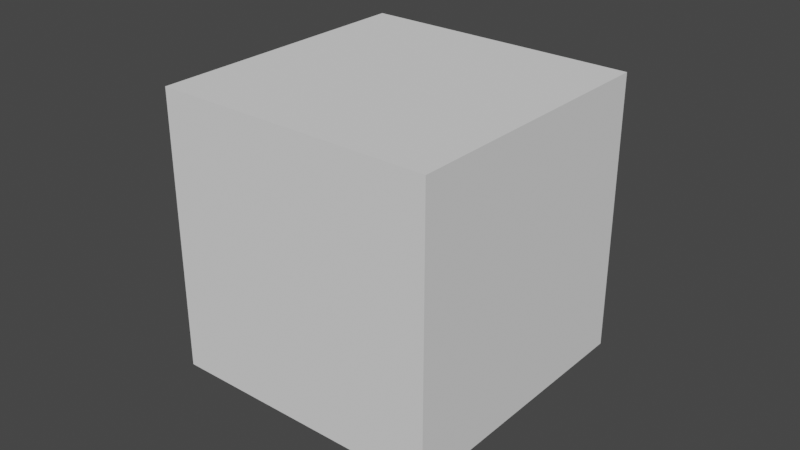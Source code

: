 # Source: spiketrap.blend  (saved by Blender 3.6.11; exported with 4.5.12 LTS)
import bpy
from mathutils import Matrix  # noqa: F401  (used for matrix-valued properties, if any)

bpy.ops.wm.read_factory_settings(use_empty=True)
scene = bpy.context.scene
scene.name = 'Scene'

# ---- collections
col_collection = bpy.data.collections.new('Collection'); scene.collection.children.link(col_collection)

# ---- world
world_world = bpy.data.worlds.new('World'); scene.world = world_world
world_world.use_nodes = True; world_world.node_tree.nodes.clear()
_N = world_world.node_tree.nodes; _L = world_world.node_tree.links
n0 = _N.new('ShaderNodeOutputWorld'); n0.name = 'World Output'; n0.location = (300, 300)
n1 = _N.new('ShaderNodeBackground'); n1.name = 'Background'; n1.location = (10, 300)
n1.inputs[0].default_value = (0.05088, 0.05088, 0.05088, 1.0)
_L.new(n1.outputs[0], n0.inputs[0])
n0.is_active_output = True
world_world.color = (0.05088, 0.05088, 0.05088)
world_world.use_sun_shadow = False
world_world.sun_shadow_jitter_overblur = 0.0

# ---- meshes
me_cube_001 = bpy.data.meshes.new('Cube.001')
me_cube_001.from_pydata([(-0.5, -0.5, -0.5), (-0.5, -0.5, 0.5), (-0.5, 0.5, -0.5), (-0.5, 0.5, 0.5), (0.5, -0.5, -0.5), (0.5, -0.5, 0.5), (0.5, 0.5, -0.5), (0.5, 0.5, 0.5)], [], [(0, 1, 3, 2), (2, 3, 7, 6), (6, 7, 5, 4), (4, 5, 1, 0), (2, 6, 4, 0), (7, 3, 1, 5)])
_uv = me_cube_001.uv_layers.new(name='UVMap')
_uv.uv.foreach_set('vector', [0.375, 0.0, 0.625, 0.0, 0.625, 0.25, 0.375, 0.25, 0.375, 0.25, 0.625, 0.25, 0.625, 0.5, 0.375, 0.5, 0.375, 0.5, 0.625, 0.5, 0.625, 0.75, 0.375, 0.75, 0.375, 0.75, 0.625, 0.75, 0.625, 1.0, 0.375, 1.0, 0.125, 0.5, 0.375, 0.5, 0.375, 0.75, 0.125, 0.75, 0.625, 0.5, 0.875, 0.5, 0.875, 0.75, 0.625, 0.75])
me_cube_001.update()
me_circle_001 = bpy.data.meshes.new('Circle.001')
me_circle_001.from_pydata([(-1.5e-09, 0.28, -0.075), (-0.198, 0.198, -0.075), (-0.28, -5.09e-11, -0.075), (-0.198, -0.198, -0.075), (-1.5e-09, -0.28, -0.075), (0.198, -0.198, -0.075), (0.28, -5.09e-11, -0.075), (0.198, 0.198, -0.075), (-0.198, 0.198, 0.075), (-1.5e-09, 0.28, 0.075), (-0.28, -5.09e-11, 0.075), (-0.198, -0.198, 0.075), (-1.5e-09, -0.28, 0.075), (0.198, -0.198, 0.075), (0.28, -5.09e-11, 0.075), (0.198, 0.198, 0.075), (-0.466, 0.1814, -0.01875), (-0.4578, 0.2012, -0.01875), (-0.466, 0.1814, 0.01875), (-0.4578, 0.2012, 0.01875), (-0.1814, -0.466, -0.01875), (-0.2012, -0.4578, -0.01875), (-0.1814, -0.466, 0.01875), (-0.2012, -0.4578, 0.01875), (0.4648, -0.1809, -0.01875), (0.4566, -0.2007, -0.01875), (0.4648, -0.1809, 0.01875), (0.4566, -0.2007, 0.01875), (0.1814, 0.466, -0.01875), (0.2012, 0.4578, -0.01875), (0.1814, 0.466, 0.01875), (0.2012, 0.4578, 0.01875), (-0.2314, 0.5305, -0.01875), (-0.2116, 0.5387, -0.01875), (-0.2314, 0.5305, 0.01875), (-0.2116, 0.5387, 0.01875), (-0.5305, -0.2314, -0.01875), (-0.5387, -0.2116, -0.01875), (-0.5305, -0.2314, 0.01875), (-0.5387, -0.2116, 0.01875), (0.2314, -0.5305, -0.01875), (0.2116, -0.5387, -0.01875), (0.2314, -0.5305, 0.01875), (0.2116, -0.5387, 0.01875), (0.5305, 0.2314, -0.01875), (0.5387, 0.2116, -0.01875), (0.5305, 0.2314, 0.01875), (0.5387, 0.2116, 0.01875)], [], [(1, 0, 7, 6, 5, 4, 3, 2), (8, 10, 11, 12, 13, 14, 15, 9), (9, 35, 34, 8), (7, 0, 28, 29), (13, 5, 25, 27), (12, 11, 23, 22), (10, 8, 19, 18), (6, 45, 47, 14), (4, 41, 43, 12), (2, 37, 39, 10), (17, 16, 18, 19), (8, 1, 17, 19), (1, 2, 16, 17), (2, 10, 18, 16), (1, 32, 33, 0), (11, 38, 36, 3), (10, 39, 38, 11), (21, 20, 22, 23), (11, 3, 21, 23), (3, 4, 20, 21), (4, 12, 22, 20), (13, 42, 40, 5), (3, 36, 37, 2), (12, 43, 42, 13), (25, 24, 26, 27), (5, 6, 24, 25), (6, 14, 26, 24), (14, 13, 27, 26), (15, 46, 44, 7), (5, 40, 41, 4), (14, 47, 46, 15), (29, 28, 30, 31), (15, 7, 29, 31), (0, 9, 30, 28), (9, 15, 31, 30), (0, 33, 35, 9), (8, 34, 32, 1), (33, 32, 34, 35), (37, 36, 38, 39), (41, 40, 42, 43), (45, 44, 46, 47), (7, 44, 45, 6)])
_uv = me_circle_001.uv_layers.new(name='UVMap')
_uv.uv.foreach_set('vector', [0.0, 0.0, 0.0, 0.0, 0.0, 0.0, 0.0, 0.0, 0.0, 0.0, 0.0, 0.0, 0.0, 0.0, 0.0, 0.0, 0.0, 0.0, 0.0, 0.0, 0.0, 0.0, 0.0, 0.0, 0.0, 0.0, 0.0, 0.0, 0.0, 0.0, 0.0, 0.0, 0.0, 0.0, 0.0, 0.0, 0.0, 0.0, 0.0, 0.0, 0.0, 0.0, 0.0, 0.0, 0.0, 0.0, 0.0, 0.0, 0.0, 0.0, 0.0, 0.0, 0.0, 0.0, 0.0, 0.0, 0.0, 0.0, 0.0, 0.0, 0.0, 0.0, 0.0, 0.0, 0.0, 0.0, 0.0, 0.0, 0.0, 0.0, 0.0, 0.0, 0.0, 0.0, 0.0, 0.0, 0.0, 0.0, 0.0, 0.0, 0.0, 0.0, 0.0, 0.0, 0.0, 0.0, 0.0, 0.0, 0.0, 0.0, 0.0, 0.0, 0.0, 0.0, 0.0, 0.0, 0.0, 0.0, 0.0, 0.0, 0.0, 0.0, 0.0, 0.0, 0.0, 0.0, 0.0, 0.0, 0.0, 0.0, 0.0, 0.0, 0.0, 0.0, 0.0, 0.0, 0.0, 0.0, 0.0, 0.0, 0.0, 0.0, 0.0, 0.0, 0.0, 0.0, 0.0, 0.0, 0.0, 0.0, 0.0, 0.0, 0.0, 0.0, 0.0, 0.0, 0.0, 0.0, 0.0, 0.0, 0.0, 0.0, 0.0, 0.0, 0.0, 0.0, 0.0, 0.0, 0.0, 0.0, 0.0, 0.0, 0.0, 0.0, 0.0, 0.0, 0.0, 0.0, 0.0, 0.0, 0.0, 0.0, 0.0, 0.0, 0.0, 0.0, 0.0, 0.0, 0.0, 0.0, 0.0, 0.0, 0.0, 0.0, 0.0, 0.0, 0.0, 0.0, 0.0, 0.0, 0.0, 0.0, 0.0, 0.0, 0.0, 0.0, 0.0, 0.0, 0.0, 0.0, 0.0, 0.0, 0.0, 0.0, 0.0, 0.0, 0.0, 0.0, 0.0, 0.0, 0.0, 0.0, 0.0, 0.0, 0.0, 0.0, 0.0, 0.0, 0.0, 0.0, 0.0, 0.0, 0.0, 0.0, 0.0, 0.0, 0.0, 0.0, 0.0, 0.0, 0.0, 0.0, 0.0, 0.0, 0.0, 0.0, 0.0, 0.0, 0.0, 0.0, 0.0, 0.0, 0.0, 0.0, 0.0, 0.0, 0.0, 0.0, 0.0, 0.0, 0.0, 0.0, 0.0, 0.0, 0.0, 0.0, 0.0, 0.0, 0.0, 0.0, 0.0, 0.0, 0.0, 0.0, 0.0, 0.0, 0.0, 0.0, 0.0, 0.0, 0.0, 0.0, 0.0, 0.0, 0.0, 0.0, 0.0, 0.0, 0.0, 0.0, 0.0, 0.0, 0.0, 0.0, 0.0, 0.0, 0.0, 0.0, 0.0, 0.0, 0.0, 0.0, 0.0, 0.0, 0.0, 0.0, 0.0, 0.0, 0.0, 0.0, 0.0, 0.0, 0.0, 0.0, 0.0, 0.0, 0.0, 0.0, 0.0, 0.0, 0.0, 0.0, 0.0, 0.0, 0.0, 0.0, 0.0, 0.0, 0.0, 0.0, 0.0, 0.0, 0.0, 0.0, 0.0, 0.0, 0.0, 0.0, 0.0, 0.0, 0.0, 0.0, 0.0, 0.0, 0.0, 0.0, 0.0, 0.0, 0.0, 0.0, 0.0, 0.0, 0.0, 0.0, 0.0, 0.0, 0.0, 0.0, 0.0, 0.0, 0.0, 0.0, 0.0, 0.0, 0.0, 0.0, 0.0, 0.0, 0.0, 0.0, 0.0, 0.0])
me_circle_001.update()

# ---- objects
ob_cube_noimp = bpy.data.objects.new('Cube-noimp', me_cube_001)
ob_trap = bpy.data.objects.new('Trap', me_circle_001)

# ---- transforms, parenting, visibility, modifiers, constraints
ob_cube_noimp.location = (0.0, 0.0, 0.0)
ob_cube_noimp.display_type = 'BOUNDS'
ob_trap.location = (0.0, 0.0, 0.0)
ob_trap.rotation_euler = (0.0, 0.0, 0.3927)

# ---- collection membership
col_collection.objects.link(ob_cube_noimp)
col_collection.objects.link(ob_trap)

# ---- scene / render settings (as saved in the file)
scene.frame_start = 1; scene.frame_end = 250; scene.frame_set(1)
scene.render.engine = 'BLENDER_EEVEE_NEXT'
scene.cycles.sampling_pattern = 'TABULATED_SOBOL'
scene.view_settings.view_transform = 'Filmic'
bpy.context.view_layer.update()

# ---- added for rendering (the .blend has no active camera and no usable light): camera, sun
cam_auto = bpy.data.cameras.new('AutoCamera')
cam_auto.lens = 50.0
cam_auto.sensor_width = 36.0
cam_auto.clip_end = 1000.0
ob_auto_camera = bpy.data.objects.new('AutoCamera', cam_auto)
scene.collection.objects.link(ob_auto_camera)
ob_auto_camera.location = (2.06135, -2.47362, 1.64908)
ob_auto_camera.rotation_euler = (1.09748, -7.21219e-08, 0.694738)
scene.camera = ob_auto_camera
light_auto_sun = bpy.data.lights.new('AutoSun', 'SUN')
light_auto_sun.energy = 3.0
light_auto_sun.angle = 0.0523599
ob_auto_sun = bpy.data.objects.new('AutoSun', light_auto_sun)
scene.collection.objects.link(ob_auto_sun)
ob_auto_sun.rotation_euler = (0.872665, 0.174533, 0.523599)
bpy.context.view_layer.update()
